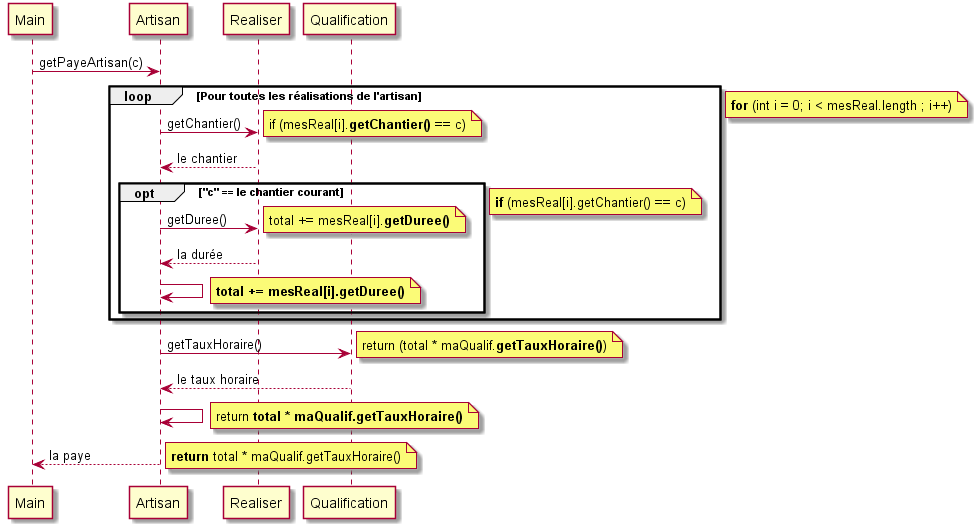

The diagram above was rendered by PlantUML. Its source (embedded in the PNG):
@startuml

participant Main
participant Artisan
participant Realiser
participant Qualification

Main -> Artisan: getPayeArtisan(c)

loop Pour toutes les réalisations de l'artisan
    Artisan -> Realiser: getChantier()
    note right: if (mesReal[i].**getChantier()** == c)

    Realiser --> Artisan: le chantier

    opt "c" == le chantier courant
        Artisan -> Realiser: getDuree()
        note right: total += mesReal[i].**getDuree()**

        Realiser --> Artisan: la durée

        Artisan -> Artisan
        note right: **total += mesReal[i].getDuree()**
    end
    note right: **if** (mesReal[i].getChantier() == c)
end
note right: **for** (int i = 0; i < mesReal.length ; i++)

Artisan -> Qualification: getTauxHoraire()
note right: return (total * maQualif.**getTauxHoraire()**)

Qualification --> Artisan: le taux horaire

Artisan -> Artisan
note right: return **total * maQualif.getTauxHoraire()**

Artisan --> Main: la paye
note right: **return** total * maQualif.getTauxHoraire()

@enduml